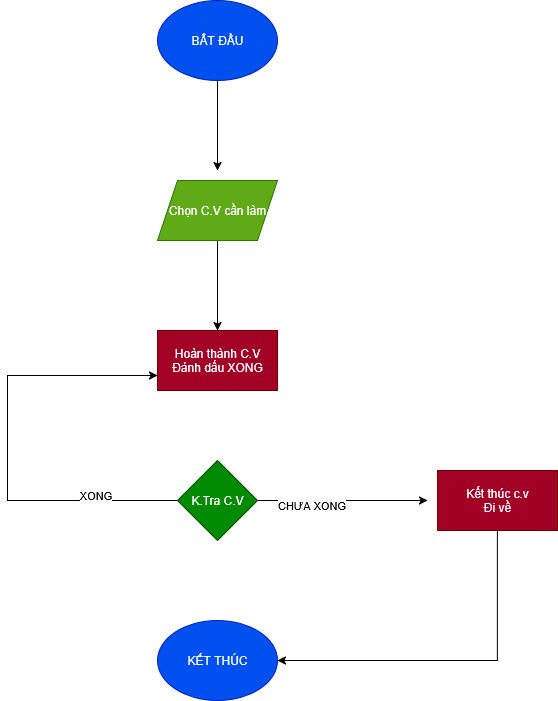

The diagram above was exported from draw.io. Its source (the exported page's mxGraphModel, read from the mxfile embedded in the PNG):
<mxGraphModel dx="991" dy="543" grid="1" gridSize="10" guides="1" tooltips="1" connect="1" arrows="1" fold="1" page="1" pageScale="1" pageWidth="850" pageHeight="1100" math="0" shadow="0">
  <root>
    <mxCell id="0" />
    <mxCell id="1" parent="0" />
    <mxCell id="CeeSFdwJ5byeQMLarzUQ-4" style="edgeStyle=orthogonalEdgeStyle;rounded=0;orthogonalLoop=1;jettySize=auto;html=1;" edge="1" parent="1" source="CeeSFdwJ5byeQMLarzUQ-1">
      <mxGeometry relative="1" as="geometry">
        <mxPoint x="340" y="200" as="targetPoint" />
      </mxGeometry>
    </mxCell>
    <mxCell id="CeeSFdwJ5byeQMLarzUQ-1" value="BẮT ĐẦU" style="ellipse;whiteSpace=wrap;html=1;fillColor=#0050ef;fontColor=#ffffff;strokeColor=#001DBC;" vertex="1" parent="1">
      <mxGeometry x="280" y="30" width="120" height="80" as="geometry" />
    </mxCell>
    <mxCell id="CeeSFdwJ5byeQMLarzUQ-5" style="edgeStyle=orthogonalEdgeStyle;rounded=0;orthogonalLoop=1;jettySize=auto;html=1;entryX=0.5;entryY=0;entryDx=0;entryDy=0;" edge="1" parent="1" source="CeeSFdwJ5byeQMLarzUQ-2" target="CeeSFdwJ5byeQMLarzUQ-3">
      <mxGeometry relative="1" as="geometry" />
    </mxCell>
    <mxCell id="CeeSFdwJ5byeQMLarzUQ-2" value="Chọn C.V cần làm" style="shape=parallelogram;perimeter=parallelogramPerimeter;whiteSpace=wrap;html=1;fixedSize=1;fillColor=#60a917;fontColor=#ffffff;strokeColor=#2D7600;" vertex="1" parent="1">
      <mxGeometry x="280" y="210" width="120" height="60" as="geometry" />
    </mxCell>
    <mxCell id="CeeSFdwJ5byeQMLarzUQ-3" value="&lt;div&gt;Hoàn thành C.V&lt;/div&gt;&lt;div&gt;Đánh dấu XONG&lt;/div&gt;" style="rounded=0;whiteSpace=wrap;html=1;fillColor=#a20025;fontColor=#ffffff;strokeColor=#6F0000;" vertex="1" parent="1">
      <mxGeometry x="280" y="360" width="120" height="60" as="geometry" />
    </mxCell>
    <mxCell id="CeeSFdwJ5byeQMLarzUQ-7" style="edgeStyle=orthogonalEdgeStyle;rounded=0;orthogonalLoop=1;jettySize=auto;html=1;exitX=0;exitY=0.5;exitDx=0;exitDy=0;entryX=0;entryY=0.75;entryDx=0;entryDy=0;" edge="1" parent="1" source="CeeSFdwJ5byeQMLarzUQ-6" target="CeeSFdwJ5byeQMLarzUQ-3">
      <mxGeometry relative="1" as="geometry">
        <Array as="points">
          <mxPoint x="130" y="530" />
          <mxPoint x="130" y="405" />
        </Array>
      </mxGeometry>
    </mxCell>
    <mxCell id="CeeSFdwJ5byeQMLarzUQ-8" value="XONG" style="edgeLabel;html=1;align=center;verticalAlign=middle;resizable=0;points=[];" vertex="1" connectable="0" parent="CeeSFdwJ5byeQMLarzUQ-7">
      <mxGeometry x="-0.627" y="-6" relative="1" as="geometry">
        <mxPoint as="offset" />
      </mxGeometry>
    </mxCell>
    <mxCell id="CeeSFdwJ5byeQMLarzUQ-9" style="edgeStyle=orthogonalEdgeStyle;rounded=0;orthogonalLoop=1;jettySize=auto;html=1;exitX=1;exitY=0.5;exitDx=0;exitDy=0;" edge="1" parent="1" source="CeeSFdwJ5byeQMLarzUQ-6">
      <mxGeometry relative="1" as="geometry">
        <mxPoint x="550" y="530" as="targetPoint" />
      </mxGeometry>
    </mxCell>
    <mxCell id="CeeSFdwJ5byeQMLarzUQ-12" value="CHƯA XONG" style="edgeLabel;html=1;align=center;verticalAlign=middle;resizable=0;points=[];" vertex="1" connectable="0" parent="CeeSFdwJ5byeQMLarzUQ-9">
      <mxGeometry x="-0.3812" y="-4" relative="1" as="geometry">
        <mxPoint as="offset" />
      </mxGeometry>
    </mxCell>
    <mxCell id="CeeSFdwJ5byeQMLarzUQ-6" value="K.Tra C.V" style="rhombus;whiteSpace=wrap;html=1;fillColor=#008a00;fontColor=#ffffff;strokeColor=#005700;" vertex="1" parent="1">
      <mxGeometry x="300" y="490" width="80" height="80" as="geometry" />
    </mxCell>
    <mxCell id="CeeSFdwJ5byeQMLarzUQ-14" style="edgeStyle=orthogonalEdgeStyle;rounded=0;orthogonalLoop=1;jettySize=auto;html=1;exitX=0.5;exitY=1;exitDx=0;exitDy=0;entryX=1;entryY=0.5;entryDx=0;entryDy=0;" edge="1" parent="1" source="CeeSFdwJ5byeQMLarzUQ-11" target="CeeSFdwJ5byeQMLarzUQ-13">
      <mxGeometry relative="1" as="geometry" />
    </mxCell>
    <mxCell id="CeeSFdwJ5byeQMLarzUQ-11" value="&lt;div&gt;Kết thúc c.v&lt;/div&gt;&lt;div&gt;Đi về&lt;/div&gt;" style="rounded=0;whiteSpace=wrap;html=1;fillColor=#a20025;fontColor=#ffffff;strokeColor=#6F0000;" vertex="1" parent="1">
      <mxGeometry x="560" y="500" width="120" height="60" as="geometry" />
    </mxCell>
    <mxCell id="CeeSFdwJ5byeQMLarzUQ-13" value="KẾT THÚC" style="ellipse;whiteSpace=wrap;html=1;fillColor=#0050ef;fontColor=#ffffff;strokeColor=#001DBC;" vertex="1" parent="1">
      <mxGeometry x="280" y="650" width="120" height="80" as="geometry" />
    </mxCell>
  </root>
</mxGraphModel>